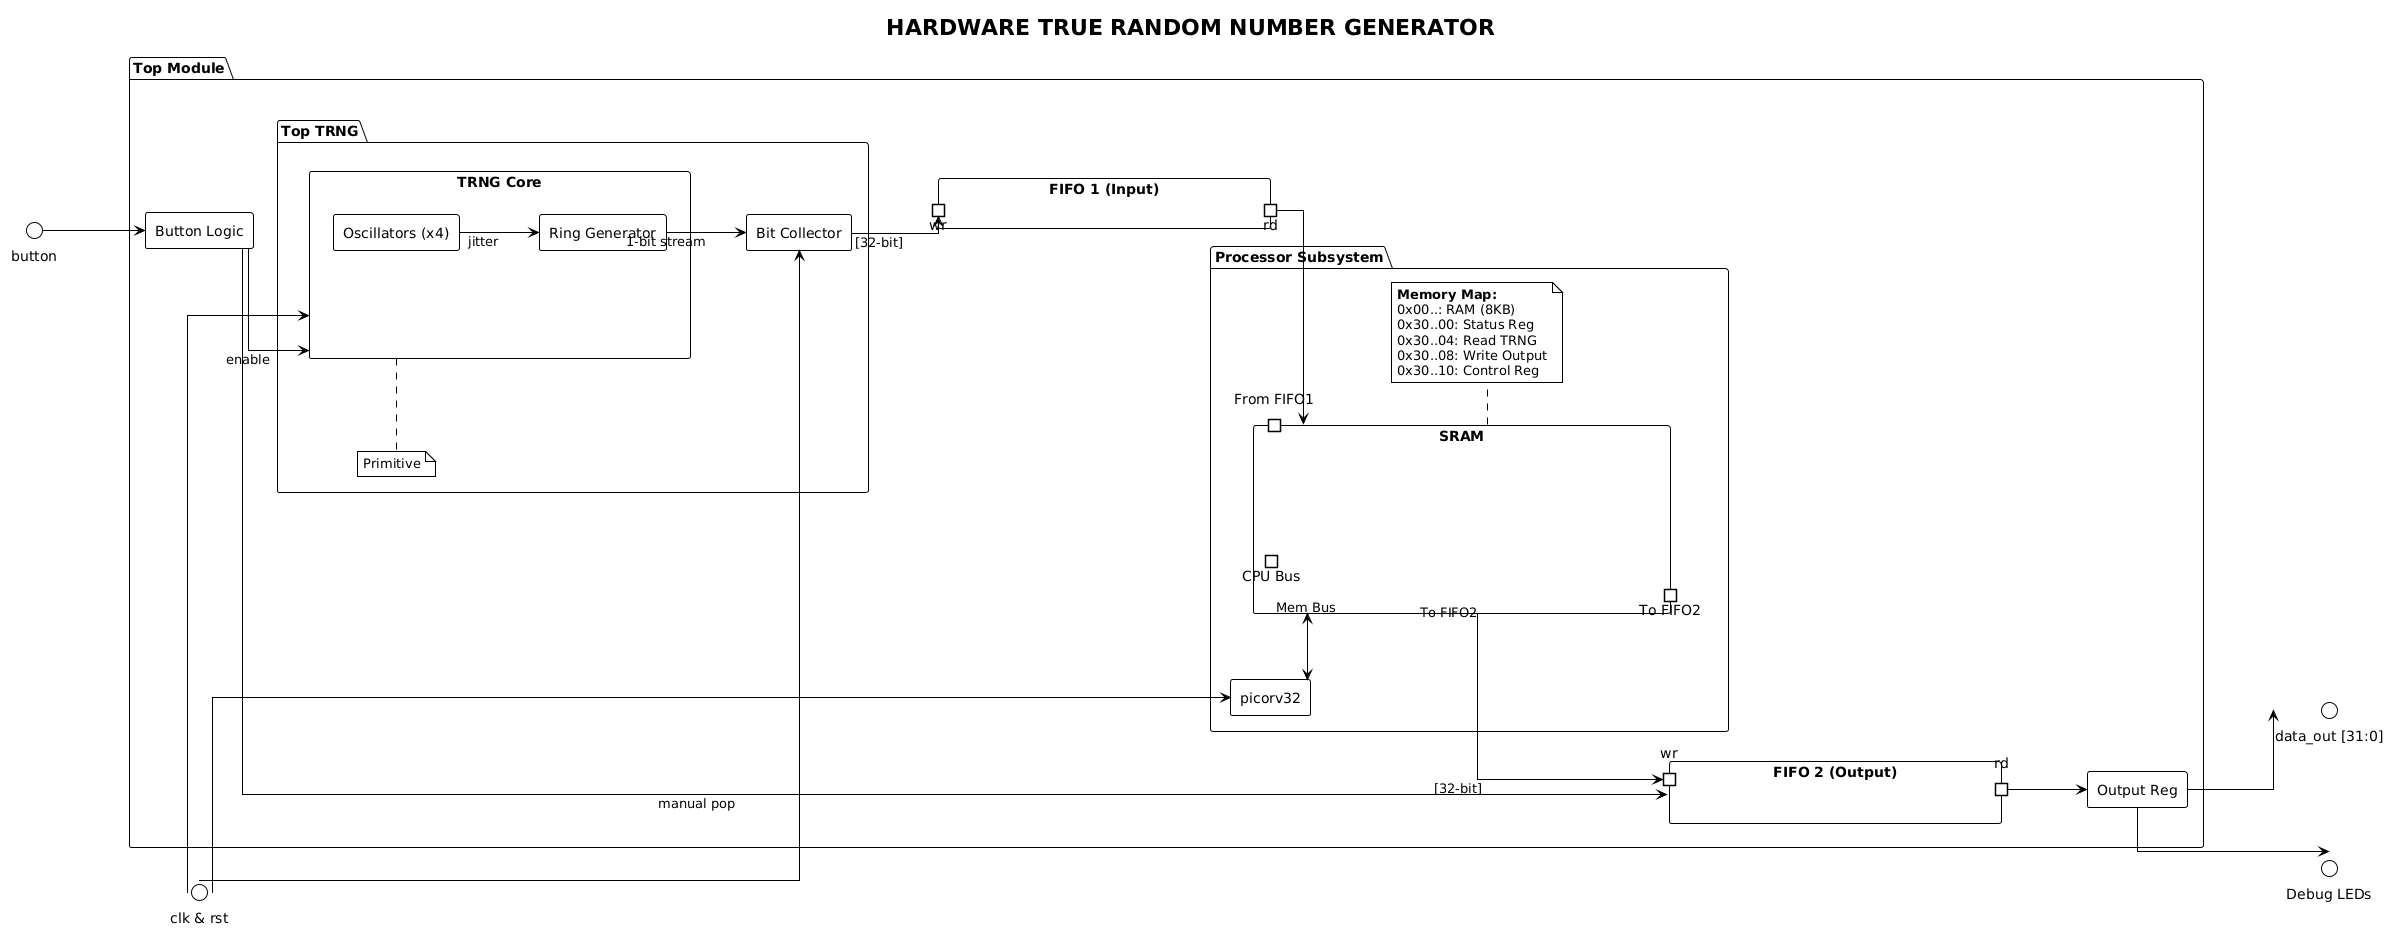

The diagram above was rendered by PlantUML. Its source (embedded in the PNG):
@startuml
!theme plain
' --- CẤU HÌNH GIAO DIỆN ---
skinparam componentStyle rectangle
skinparam linetype ortho
' Tăng khoảng cách giữa các khối để tránh dính chữ
skinparam nodesep 100 
skinparam ranksep 80



' Chuyển sang bố cục ngang để phù hợp luồng dữ liệu
left to right direction 

title HARDWARE TRUE RANDOM NUMBER GENERATOR
interface "clk & rst" as sys_ctrl
interface "button" as btn_ext
interface "data_out [31:0]" as d_out_ext
interface "Debug LEDs" as led_ext

' --- TOP LEVEL MODULE ---
package "Top Module" {

    ' --- TRNG SUBSYSTEM ---
    package "(Top TRNG)" {
        component "TRNG Core" as core {
           component "Oscillators (x4)" as osc
           component "Ring Generator" as ring
           osc --> ring : jitter
        }
        
        component "Bit Collector" as collector
        ring --> collector : 1-bit stream
        
        note bottom of core
           Primitive
        end note
    }

    ' --- INPUT BUFFER ---
    component "FIFO 1 (Input)" as fifo1 {
        portin "wr" as f1_in
        portout "rd" as f1_out
    }

    ' --- CPU & MEMORY SUBSYSTEM ---
    package "Processor Subsystem" {
        
        component "picorv32" as cpu 

        component "SRAM" as ram_io {
            portin "CPU Bus"
            portin "From FIFO1"
            portout "To FIFO2"
        }
        
        ' Đưa Note xuống dưới để không chiếm chỗ bề ngang
        note bottom of ram_io
            <b>Memory Map:</b>
            0x00..: RAM (8KB)
            0x30..00: Status Reg
            0x30..04: Read TRNG
            0x30..08: Write Output
            0x30..10: Control Reg
        end note
    }

    ' --- OUTPUT BUFFER ---
    component "FIFO 2 (Output)" as fifo2 {
        portin "wr" as f2_in
        portout "rd" as f2_out
    }
    
    component "Output Reg" as out_reg
    
    component "Button Logic" as btn_logic
}

' --- WIRING & CONNECTIONS ---

' Global Signals
sys_ctrl -down-> core
sys_ctrl -down-> cpu
sys_ctrl -down-> collector

' Control Path
btn_ext --> btn_logic
btn_logic --> core : enable
btn_logic --> fifo2 : manual pop

' Data Pipeline (Left to Right Flow)
collector --> f1_in : [32-bit]
f1_out --> " " ram_io

' CPU Bus Connections
cpu <--> " " ram_io : Mem Bus

' Output Path
ram_io "To FIFO2" --> f2_in : [32-bit]
f2_out --> out_reg
out_reg --> d_out_ext
out_reg --> led_ext
@enduml